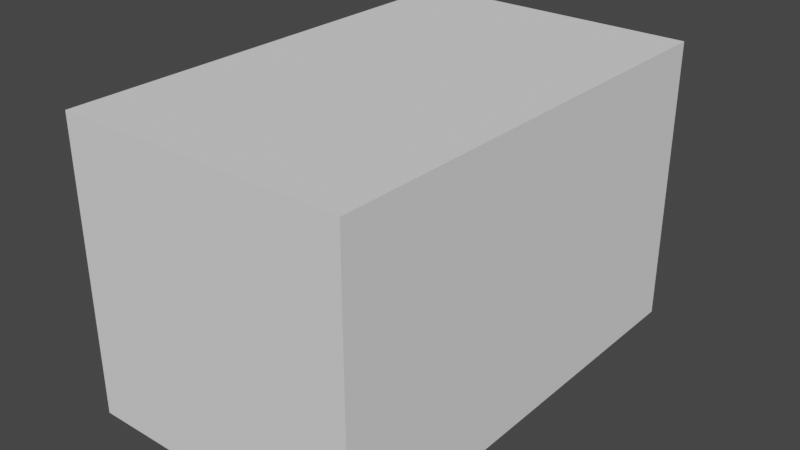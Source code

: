 # Source: StorageSilo.blend  (saved by Blender 3.0.42; exported with 4.5.12 LTS)
import bpy
from mathutils import Matrix  # noqa: F401  (used for matrix-valued properties, if any)

bpy.ops.wm.read_factory_settings(use_empty=True)
scene = bpy.context.scene
scene.name = 'Scene'

# ---- collections
col_collection = bpy.data.collections.new('Collection'); scene.collection.children.link(col_collection)

# ---- world
world_world = bpy.data.worlds.new('World'); scene.world = world_world
world_world.use_nodes = True; world_world.node_tree.nodes.clear()
_N = world_world.node_tree.nodes; _L = world_world.node_tree.links
n0 = _N.new('ShaderNodeOutputWorld'); n0.name = 'World Output'; n0.location = (300, 300)
n1 = _N.new('ShaderNodeBackground'); n1.name = 'Background'; n1.location = (10, 300)
n1.inputs[0].default_value = (0.05088, 0.05088, 0.05088, 1.0)
_L.new(n1.outputs[0], n0.inputs[0])
n0.is_active_output = True
world_world.color = (0.05088, 0.05088, 0.05088)
world_world.use_sun_shadow = False
world_world.sun_shadow_jitter_overblur = 0.0

# ---- meshes
me_storagesilo = bpy.data.meshes.new('StorageSilo')
me_storagesilo.from_pydata([(-1.532, 2.33, 1.5), (-1.532, -2.5, 1.5), (-1.532, 2.33, -1.5), (-1.532, -2.5, -1.5), (1.468, 2.33, 1.5), (1.468, -2.5, 1.5), (1.468, 2.33, -1.5), (1.468, -2.5, -1.5)], [], [(4, 2, 0), (2, 7, 3), (6, 5, 7), (1, 7, 5), (0, 3, 1), (4, 6, 2), (2, 6, 7), (6, 4, 5), (1, 3, 7), (0, 2, 3), (0, 1, 4), (5, 4, 1)])
_uv = me_storagesilo.uv_layers.new(name='UVMap')
_uv.uv.foreach_set('vector', [0.875, 0.5, 0.625, 0.75, 0.625, 0.5, 0.625, 0.75, 0.375, 1.0, 0.375, 0.75, 0.625, 0.0, 0.375, 0.25, 0.375, 0.0, 0.375, 0.5, 0.125, 0.75, 0.125, 0.5, 0.625, 0.5, 0.375, 0.75, 0.375, 0.5, 0.875, 0.5, 0.875, 0.75, 0.625, 0.75, 0.625, 0.75, 0.625, 1.0, 0.375, 1.0, 0.625, 0.0, 0.875, 0.5, 0.375, 0.25, 0.375, 0.5, 0.375, 0.75, 0.125, 0.75, 0.625, 0.5, 0.625, 0.75, 0.375, 0.75, 0.625, 0.5, 0.375, 0.5, 0.875, 0.5, 0.375, 0.25, 0.875, 0.5, 0.375, 0.5])
me_storagesilo.materials.append(None)
me_storagesilo.use_mirror_vertex_groups = False
me_storagesilo.update()

# ---- objects
ob_storagesilo = bpy.data.objects.new('StorageSilo', me_storagesilo)

# ---- transforms, parenting, visibility, modifiers, constraints
ob_storagesilo.location = (0.0, 0.0, 0.0)
ob_storagesilo.lock_rotations_4d = False
ob_storagesilo.empty_display_type = 'ARROWS'
ob_storagesilo.lineart.crease_threshold = 0.0

# ---- collection membership
col_collection.objects.link(ob_storagesilo)

# ---- scene / render settings (as saved in the file)
scene.frame_start = 1; scene.frame_end = 250; scene.frame_set(1)
scene.render.engine = 'BLENDER_EEVEE_NEXT'
scene.cycles.sampling_pattern = 'TABULATED_SOBOL'
scene.cycles.use_light_tree = False
scene.view_settings.view_transform = 'Filmic'
bpy.context.view_layer.update()

# ---- added for rendering (the .blend has no active camera and no usable light): camera, sun
cam_auto = bpy.data.cameras.new('AutoCamera')
cam_auto.lens = 50.0
cam_auto.sensor_width = 36.0
cam_auto.clip_end = 1000.0
ob_auto_camera = bpy.data.objects.new('AutoCamera', cam_auto)
scene.collection.objects.link(ob_auto_camera)
ob_auto_camera.location = (5.91594, -7.22249, 4.75816)
ob_auto_camera.rotation_euler = (1.09748, -7.21219e-08, 0.694738)
scene.camera = ob_auto_camera
light_auto_sun = bpy.data.lights.new('AutoSun', 'SUN')
light_auto_sun.energy = 3.0
light_auto_sun.angle = 0.0523599
ob_auto_sun = bpy.data.objects.new('AutoSun', light_auto_sun)
scene.collection.objects.link(ob_auto_sun)
ob_auto_sun.rotation_euler = (0.872665, 0.174533, 0.523599)
bpy.context.view_layer.update()
